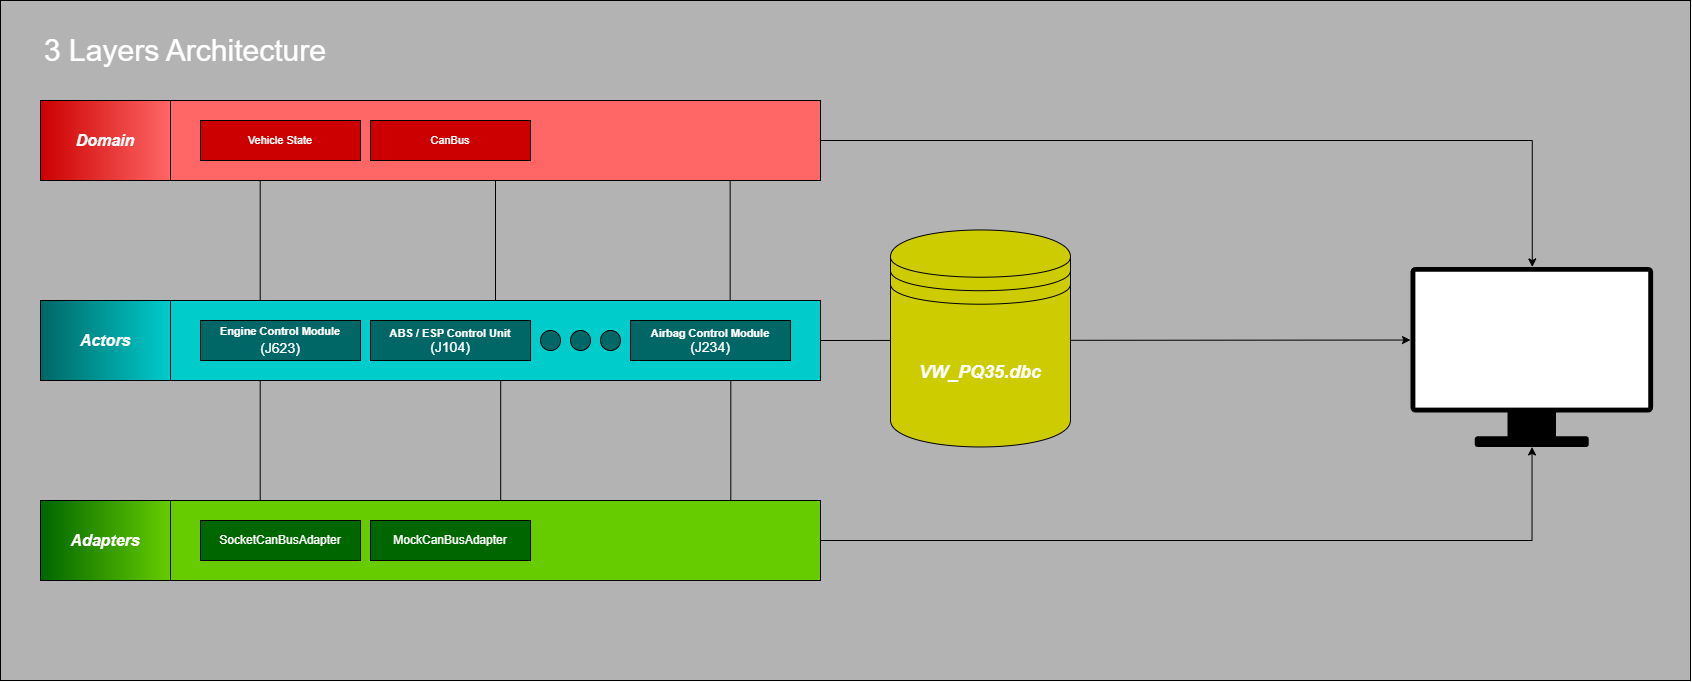

The diagram above was exported from draw.io. Its source (the exported page's mxGraphModel, read from the mxfile embedded in the PNG):
<mxGraphModel dx="2554" dy="1013" grid="1" gridSize="10" guides="1" tooltips="1" connect="1" arrows="1" fold="1" page="1" pageScale="1" pageWidth="850" pageHeight="1100" math="0" shadow="0">
  <root>
    <mxCell id="0" />
    <mxCell id="1" parent="0" />
    <mxCell id="vNe3evhVinkuJItxg6tu-64" parent="1" style="rounded=0;whiteSpace=wrap;html=1;fillColor=light-dark(#B3B3B3,#B3B3B3);" value="" vertex="1">
      <mxGeometry height="680" width="1690" x="-10" y="40" as="geometry" />
    </mxCell>
    <mxCell id="vNe3evhVinkuJItxg6tu-33" parent="1" style="rounded=0;whiteSpace=wrap;html=1;fillColor=light-dark(#00CCCC,#00CCCC);" value="" vertex="1">
      <mxGeometry height="80" width="650" x="160" y="340" as="geometry" />
    </mxCell>
    <mxCell id="vNe3evhVinkuJItxg6tu-1" parent="1" style="shape=mxgraph.networks2.icon;aspect=fixed;network2IconShadow=1;network2bgFillColor=none;labelPosition=center;verticalLabelPosition=bottom;align=center;verticalAlign=top;network2Icon=mxgraph.networks2.monitor;network2IconYOffset=-0.009;network2IconW=1;network2IconH=0.742;" value="" vertex="1">
      <mxGeometry height="180" width="242.58" x="1400" y="306.46" as="geometry" />
    </mxCell>
    <mxCell id="vNe3evhVinkuJItxg6tu-3" parent="1" style="rounded=0;whiteSpace=wrap;html=1;fillColor=light-dark(#006666,#006666);" value="&lt;div&gt;&lt;span style=&quot;line-height: 16.8667px; color: light-dark(rgb(255, 255, 255), rgb(255, 255, 255));&quot;&gt;&lt;font style=&quot;font-size: 11px;&quot;&gt;&lt;b&gt;Engine Control Module&lt;/b&gt;&lt;/font&gt;&lt;/span&gt;&lt;/div&gt;&lt;div&gt;&lt;span style=&quot;line-height: 16.8667px; color: light-dark(rgb(255, 255, 255), rgb(255, 255, 255));&quot;&gt;&lt;font style=&quot;font-size: 14px;&quot;&gt;(J623)&lt;/font&gt;&lt;/span&gt;&lt;/div&gt;" vertex="1">
      <mxGeometry height="40" width="160" x="190" y="360" as="geometry" />
    </mxCell>
    <mxCell id="vNe3evhVinkuJItxg6tu-5" parent="1" style="rounded=0;whiteSpace=wrap;html=1;fillColor=light-dark(#006666,#006666);" value="&lt;span style=&quot;line-height: 115%; color: light-dark(rgb(255, 255, 255), rgb(255, 255, 255));&quot;&gt;&lt;font style=&quot;font-size: 11px;&quot;&gt;&lt;b&gt;ABS / ESP Control Unit&lt;/b&gt;&lt;/font&gt;&lt;/span&gt;&lt;div&gt;&lt;span style=&quot;line-height: 115%; color: light-dark(rgb(255, 255, 255), rgb(255, 255, 255));&quot;&gt;&lt;font style=&quot;font-size: 14px;&quot;&gt;(J104)&lt;/font&gt;&lt;/span&gt;&lt;/div&gt;" vertex="1">
      <mxGeometry height="40" width="160" x="360" y="360" as="geometry" />
    </mxCell>
    <mxCell id="vNe3evhVinkuJItxg6tu-6" parent="1" style="rounded=0;whiteSpace=wrap;html=1;fillColor=light-dark(#006666,#006666);" value="&lt;span style=&quot;line-height: 115%; color: light-dark(rgb(255, 255, 255), rgb(255, 255, 255));&quot;&gt;&lt;font style=&quot;font-size: 11px;&quot;&gt;&lt;b&gt;Airbag Control Module&lt;/b&gt;&lt;/font&gt;&lt;/span&gt;&lt;div&gt;&lt;span style=&quot;line-height: 115%; color: light-dark(rgb(255, 255, 255), rgb(255, 255, 255));&quot;&gt;&lt;font style=&quot;font-size: 14px;&quot;&gt;(J234)&lt;/font&gt;&lt;/span&gt;&lt;/div&gt;" vertex="1">
      <mxGeometry height="40" width="160" x="620" y="360" as="geometry" />
    </mxCell>
    <mxCell id="vNe3evhVinkuJItxg6tu-7" parent="1" style="ellipse;whiteSpace=wrap;html=1;shapeInside=1;fillColor=light-dark(#006666,#006666);" value="" vertex="1">
      <mxGeometry height="20" width="20" x="530" y="370" as="geometry" />
    </mxCell>
    <mxCell id="vNe3evhVinkuJItxg6tu-8" parent="1" style="ellipse;whiteSpace=wrap;html=1;shapeInside=1;fillColor=light-dark(#006666,#006666);" value="" vertex="1">
      <mxGeometry height="20" width="20" x="560" y="370" as="geometry" />
    </mxCell>
    <mxCell id="vNe3evhVinkuJItxg6tu-9" parent="1" style="ellipse;whiteSpace=wrap;html=1;shapeInside=1;fillColor=light-dark(#006666,#006666);" value="" vertex="1">
      <mxGeometry height="20" width="20" x="590" y="370" as="geometry" />
    </mxCell>
    <mxCell id="vNe3evhVinkuJItxg6tu-32" edge="1" parent="1" style="edgeStyle=orthogonalEdgeStyle;rounded=0;orthogonalLoop=1;jettySize=auto;html=1;innerLoopWaypoints=1;exitX=0.5;exitY=1;exitDx=0;exitDy=0;">
      <mxGeometry relative="1" as="geometry">
        <mxPoint x="485" y="290" as="sourcePoint" />
        <mxPoint x="485" y="290" as="targetPoint" />
      </mxGeometry>
    </mxCell>
    <mxCell id="vNe3evhVinkuJItxg6tu-41" parent="1" style="rounded=0;whiteSpace=wrap;html=1;fillColor=light-dark(#66CC00,#66CC00);" value="" vertex="1">
      <mxGeometry height="80" width="650" x="160" y="540" as="geometry" />
    </mxCell>
    <mxCell id="vNe3evhVinkuJItxg6tu-43" parent="1" style="rounded=0;whiteSpace=wrap;html=1;fillColor=light-dark(#006600,#006600);" value="&lt;span style=&quot;color: light-dark(rgb(255, 255, 255), rgb(255, 255, 255));&quot;&gt;SocketCanBusAdapter&lt;/span&gt;" vertex="1">
      <mxGeometry height="40" width="160" x="190" y="560" as="geometry" />
    </mxCell>
    <mxCell id="vNe3evhVinkuJItxg6tu-44" parent="1" style="rounded=0;whiteSpace=wrap;html=1;fillColor=light-dark(#FF6666,#FF6666);" value="" vertex="1">
      <mxGeometry height="80" width="650" x="160" y="140" as="geometry" />
    </mxCell>
    <mxCell id="vNe3evhVinkuJItxg6tu-45" parent="1" style="rounded=0;whiteSpace=wrap;html=1;fillColor=#CC0000;" value="&lt;span style=&quot;font-size: 11px; color: light-dark(rgb(255, 255, 255), rgb(255, 255, 255));&quot;&gt;Vehicle State&lt;/span&gt;" vertex="1">
      <mxGeometry height="40" width="160" x="190" y="160" as="geometry" />
    </mxCell>
    <mxCell id="vNe3evhVinkuJItxg6tu-47" parent="1" style="rounded=0;whiteSpace=wrap;html=1;fillColor=#CC0000;" value="&lt;span style=&quot;font-size: 11px; color: light-dark(rgb(255, 255, 255), rgb(255, 255, 255));&quot;&gt;CanBus&lt;/span&gt;" vertex="1">
      <mxGeometry height="40" width="160" x="360" y="160" as="geometry" />
    </mxCell>
    <mxCell id="vNe3evhVinkuJItxg6tu-48" parent="1" style="rounded=0;whiteSpace=wrap;html=1;fillColor=light-dark(#006600,#006600);" value="&lt;span style=&quot;color: light-dark(rgb(255, 255, 255), rgb(255, 255, 255));&quot;&gt;MockCanBusAdapter&lt;/span&gt;" vertex="1">
      <mxGeometry height="40" width="160" x="360" y="560" as="geometry" />
    </mxCell>
    <mxCell id="vNe3evhVinkuJItxg6tu-50" edge="1" parent="1" source="vNe3evhVinkuJItxg6tu-33" style="endArrow=none;html=1;rounded=0;exitX=0.5;exitY=0;exitDx=0;exitDy=0;entryX=0.5;entryY=1;entryDx=0;entryDy=0;" target="vNe3evhVinkuJItxg6tu-44" value="">
      <mxGeometry height="50" relative="1" width="50" as="geometry">
        <mxPoint x="450" y="300" as="sourcePoint" />
        <mxPoint x="500" y="250" as="targetPoint" />
      </mxGeometry>
    </mxCell>
    <mxCell id="vNe3evhVinkuJItxg6tu-53" edge="1" parent="1" source="vNe3evhVinkuJItxg6tu-33" style="endArrow=none;html=1;rounded=0;entryX=0.861;entryY=1;entryDx=0;entryDy=0;entryPerimeter=0;exitX=0.861;exitY=0;exitDx=0;exitDy=0;exitPerimeter=0;" target="vNe3evhVinkuJItxg6tu-44" value="">
      <mxGeometry height="50" relative="1" width="50" as="geometry">
        <mxPoint x="620" y="295" as="sourcePoint" />
        <mxPoint x="730" y="245" as="targetPoint" />
      </mxGeometry>
    </mxCell>
    <mxCell id="vNe3evhVinkuJItxg6tu-56" edge="1" parent="1" source="vNe3evhVinkuJItxg6tu-33" style="endArrow=none;html=1;rounded=0;exitX=0.138;exitY=0;exitDx=0;exitDy=0;entryX=0.138;entryY=1;entryDx=0;entryDy=0;entryPerimeter=0;exitPerimeter=0;" target="vNe3evhVinkuJItxg6tu-44" value="">
      <mxGeometry height="50" relative="1" width="50" as="geometry">
        <mxPoint x="310" y="400" as="sourcePoint" />
        <mxPoint x="310" y="280" as="targetPoint" />
      </mxGeometry>
    </mxCell>
    <mxCell id="vNe3evhVinkuJItxg6tu-57" edge="1" parent="1" source="vNe3evhVinkuJItxg6tu-41" style="endArrow=none;html=1;rounded=0;entryX=0.138;entryY=1;entryDx=0;entryDy=0;entryPerimeter=0;exitX=0.138;exitY=0;exitDx=0;exitDy=0;exitPerimeter=0;" target="vNe3evhVinkuJItxg6tu-33" value="">
      <mxGeometry height="50" relative="1" width="50" as="geometry">
        <mxPoint x="260" y="510" as="sourcePoint" />
        <mxPoint x="250" y="430" as="targetPoint" />
      </mxGeometry>
    </mxCell>
    <mxCell id="vNe3evhVinkuJItxg6tu-58" edge="1" parent="1" source="vNe3evhVinkuJItxg6tu-41" style="endArrow=none;html=1;rounded=0;entryX=0.508;entryY=1;entryDx=0;entryDy=0;entryPerimeter=0;exitX=0.508;exitY=0;exitDx=0;exitDy=0;exitPerimeter=0;" target="vNe3evhVinkuJItxg6tu-33" value="">
      <mxGeometry height="50" relative="1" width="50" as="geometry">
        <mxPoint x="500" y="530" as="sourcePoint" />
        <mxPoint x="490" y="430" as="targetPoint" />
      </mxGeometry>
    </mxCell>
    <mxCell id="vNe3evhVinkuJItxg6tu-59" edge="1" parent="1" source="vNe3evhVinkuJItxg6tu-41" style="endArrow=none;html=1;rounded=0;entryX=0.862;entryY=1;entryDx=0;entryDy=0;entryPerimeter=0;exitX=0.862;exitY=0;exitDx=0;exitDy=0;exitPerimeter=0;" target="vNe3evhVinkuJItxg6tu-33" value="">
      <mxGeometry height="50" relative="1" width="50" as="geometry">
        <mxPoint x="720" y="500" as="sourcePoint" />
        <mxPoint x="730" y="440" as="targetPoint" />
      </mxGeometry>
    </mxCell>
    <mxCell id="vNe3evhVinkuJItxg6tu-60" parent="1" style="rounded=0;whiteSpace=wrap;html=1;fillColor=light-dark(#FF6666,#FF6666);gradientColor=#CC0000;gradientDirection=west;" value="&lt;font style=&quot;font-size: 16px;&quot;&gt;&lt;b&gt;&lt;i style=&quot;color: light-dark(rgb(255, 255, 255), rgb(255, 255, 255));&quot;&gt;Domain&lt;/i&gt;&lt;/b&gt;&lt;/font&gt;" vertex="1">
      <mxGeometry height="80" width="130" x="30" y="140" as="geometry" />
    </mxCell>
    <mxCell id="vNe3evhVinkuJItxg6tu-61" parent="1" style="rounded=0;whiteSpace=wrap;html=1;fillColor=light-dark(#00CCCC,#00CCCC);gradientColor=light-dark(#006666,#006666);gradientDirection=west;" value="&lt;font style=&quot;font-size: 16px;&quot;&gt;&lt;b&gt;&lt;i style=&quot;color: light-dark(rgb(255, 255, 255), rgb(255, 255, 255));&quot;&gt;Actors&lt;/i&gt;&lt;/b&gt;&lt;/font&gt;" vertex="1">
      <mxGeometry height="80" width="130" x="30" y="340" as="geometry" />
    </mxCell>
    <mxCell id="vNe3evhVinkuJItxg6tu-62" parent="1" style="rounded=0;whiteSpace=wrap;html=1;fillColor=light-dark(#66CC00,#66CC00);gradientColor=light-dark(#006600,#006600);gradientDirection=west;" value="&lt;font style=&quot;font-size: 16px;&quot;&gt;&lt;b&gt;&lt;i style=&quot;color: light-dark(rgb(255, 255, 255), rgb(255, 255, 255));&quot;&gt;Adapters&lt;/i&gt;&lt;/b&gt;&lt;/font&gt;" vertex="1">
      <mxGeometry height="80" width="130" x="30" y="540" as="geometry" />
    </mxCell>
    <mxCell id="vNe3evhVinkuJItxg6tu-65" parent="1" style="text;html=1;whiteSpace=wrap;strokeColor=none;fillColor=none;align=center;verticalAlign=middle;rounded=0;" value="&lt;font style=&quot;font-size: 30px; color: light-dark(rgb(255, 255, 255), rgb(255, 255, 255));&quot;&gt;3 Layers Architecture&lt;/font&gt;" vertex="1">
      <mxGeometry height="60" width="350" y="60" as="geometry" />
    </mxCell>
    <mxCell id="vNe3evhVinkuJItxg6tu-71" edge="1" parent="1" source="vNe3evhVinkuJItxg6tu-44" style="endArrow=classic;html=1;rounded=0;exitX=1;exitY=0.5;exitDx=0;exitDy=0;entryX=0.502;entryY=0;entryDx=0;entryDy=0;entryPerimeter=0;" target="vNe3evhVinkuJItxg6tu-1" value="">
      <mxGeometry height="50" relative="1" width="50" x="0.4138" as="geometry">
        <Array as="points">
          <mxPoint x="1521.78" y="180" />
        </Array>
        <mxPoint x="1250" y="430" as="sourcePoint" />
        <mxPoint x="1300" y="380" as="targetPoint" />
      </mxGeometry>
    </mxCell>
    <mxCell id="vNe3evhVinkuJItxg6tu-72" edge="1" parent="1" source="vNe3evhVinkuJItxg6tu-33" style="endArrow=classic;html=1;rounded=0;exitX=1;exitY=0.5;exitDx=0;exitDy=0;entryX=0;entryY=0.406;entryDx=0;entryDy=0;entryPerimeter=0;" target="vNe3evhVinkuJItxg6tu-1" value="">
      <mxGeometry height="50" relative="1" width="50" as="geometry">
        <mxPoint x="1180" y="440" as="sourcePoint" />
        <mxPoint x="1230" y="390" as="targetPoint" />
      </mxGeometry>
    </mxCell>
    <mxCell id="vNe3evhVinkuJItxg6tu-70" parent="1" style="shape=datastore;whiteSpace=wrap;html=1;fillColor=#CCCC00;" value="&lt;font style=&quot;font-size: 18px;&quot;&gt;&lt;b&gt;&lt;i style=&quot;color: light-dark(rgb(255, 255, 255), rgb(255, 255, 255));&quot;&gt;VW_PQ35.dbc&lt;/i&gt;&lt;/b&gt;&lt;/font&gt;" vertex="1">
      <mxGeometry height="217" width="180" x="880" y="269.46" as="geometry" />
    </mxCell>
    <mxCell id="vNe3evhVinkuJItxg6tu-73" edge="1" parent="1" source="vNe3evhVinkuJItxg6tu-41" style="endArrow=classic;html=1;rounded=0;exitX=1;exitY=0.5;exitDx=0;exitDy=0;entryX=0.501;entryY=1;entryDx=0;entryDy=0;entryPerimeter=0;" target="vNe3evhVinkuJItxg6tu-1" value="">
      <mxGeometry height="50" relative="1" width="50" x="0.0121" as="geometry">
        <Array as="points">
          <mxPoint x="1521.53" y="580" />
        </Array>
        <mxPoint x="1190" y="650" as="sourcePoint" />
        <mxPoint x="1240" y="600" as="targetPoint" />
      </mxGeometry>
    </mxCell>
  </root>
</mxGraphModel>